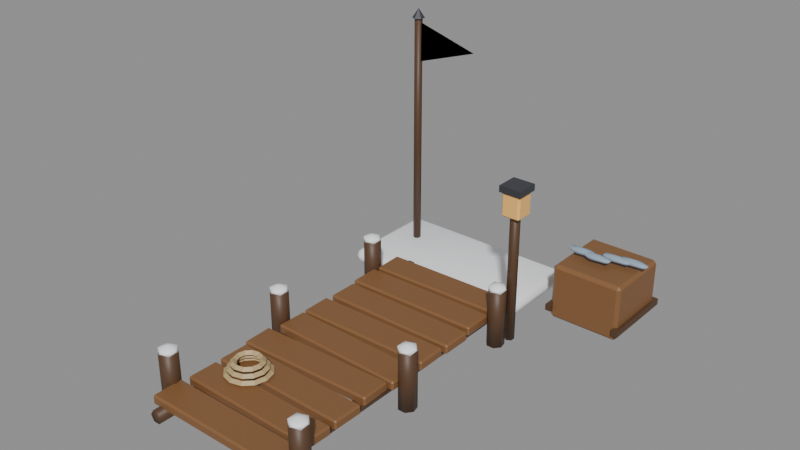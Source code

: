 # Source: landing.blend  (saved by Blender 5.2.45; exported with 4.5.12 LTS)
import bpy
from mathutils import Matrix  # noqa: F401  (used for matrix-valued properties, if any)

bpy.ops.wm.read_factory_settings(use_empty=True)
scene = bpy.context.scene
scene.name = 'Scene'

# ---- materials (node trees are filled in below, after node groups)
mat_wood = bpy.data.materials.new('Wood')
mat_wood.diffuse_color = (0.2307, 0.107, 0.03955, 1.0)
mat_wood_dark = bpy.data.materials.new('Wood Dark')
mat_wood_dark.diffuse_color = (0.09306, 0.04519, 0.02122, 1.0)
mat_snow_cap = bpy.data.materials.new('Snow Cap')
mat_snow_cap.diffuse_color = (0.956, 0.9734, 1.0, 1.0)
mat_rope_cloth = bpy.data.materials.new('Rope Cloth')
mat_rope_cloth.diffuse_color = (0.5149, 0.3763, 0.1878, 1.0)
mat_gloss_fish = bpy.data.materials.new('Gloss Fish')
mat_gloss_fish.diffuse_color = (0.305, 0.402, 0.5149, 1.0)
mat_glow_lamp = bpy.data.materials.new('Glow Lamp')
mat_glow_lamp.diffuse_color = (1.0, 0.552, 0.1559, 1.0)
mat_metal_iron = bpy.data.materials.new('Metal Iron')
mat_metal_iron.diffuse_color = (0.04231, 0.04519, 0.05448, 1.0)
mat_team_cloth = bpy.data.materials.new('Team Cloth')
mat_team_cloth.diffuse_color = (1.0, 1.0, 1.0, 1.0)

# ---- material node trees
mat_wood.use_nodes = True; mat_wood.node_tree.nodes.clear()
_N = mat_wood.node_tree.nodes; _L = mat_wood.node_tree.links
n0 = _N.new('ShaderNodeBsdfPrincipled'); n0.name = 'Principled BSDF'; n0.location = (-200, 100)
n0.inputs[0].default_value = (0.2307, 0.107, 0.03955, 1.0)
n0.inputs[10].default_value = 0.005
n1 = _N.new('ShaderNodeOutputMaterial'); n1.name = 'Material Output'; n1.location = (200, 100)
_L.new(n0.outputs[0], n1.inputs[0])
n1.is_active_output = True
mat_wood_dark.use_nodes = True; mat_wood_dark.node_tree.nodes.clear()
_N = mat_wood_dark.node_tree.nodes; _L = mat_wood_dark.node_tree.links
n0 = _N.new('ShaderNodeBsdfPrincipled'); n0.name = 'Principled BSDF'; n0.location = (-200, 100)
n0.inputs[0].default_value = (0.09306, 0.04519, 0.02122, 1.0)
n0.inputs[10].default_value = 0.005
n1 = _N.new('ShaderNodeOutputMaterial'); n1.name = 'Material Output'; n1.location = (200, 100)
_L.new(n0.outputs[0], n1.inputs[0])
n1.is_active_output = True
mat_snow_cap.use_nodes = True; mat_snow_cap.node_tree.nodes.clear()
_N = mat_snow_cap.node_tree.nodes; _L = mat_snow_cap.node_tree.links
n0 = _N.new('ShaderNodeBsdfPrincipled'); n0.name = 'Principled BSDF'; n0.location = (-200, 100)
n0.inputs[0].default_value = (0.956, 0.9734, 1.0, 1.0)
n0.inputs[10].default_value = 0.005
n1 = _N.new('ShaderNodeOutputMaterial'); n1.name = 'Material Output'; n1.location = (200, 100)
_L.new(n0.outputs[0], n1.inputs[0])
n1.is_active_output = True
mat_rope_cloth.use_nodes = True; mat_rope_cloth.node_tree.nodes.clear()
_N = mat_rope_cloth.node_tree.nodes; _L = mat_rope_cloth.node_tree.links
n0 = _N.new('ShaderNodeBsdfPrincipled'); n0.name = 'Principled BSDF'; n0.location = (-200, 100)
n0.inputs[0].default_value = (0.5149, 0.3763, 0.1878, 1.0)
n0.inputs[10].default_value = 0.005
n1 = _N.new('ShaderNodeOutputMaterial'); n1.name = 'Material Output'; n1.location = (200, 100)
_L.new(n0.outputs[0], n1.inputs[0])
n1.is_active_output = True
mat_gloss_fish.use_nodes = True; mat_gloss_fish.node_tree.nodes.clear()
_N = mat_gloss_fish.node_tree.nodes; _L = mat_gloss_fish.node_tree.links
n0 = _N.new('ShaderNodeBsdfPrincipled'); n0.name = 'Principled BSDF'; n0.location = (-200, 100)
n0.inputs[0].default_value = (0.305, 0.402, 0.5149, 1.0)
n0.inputs[10].default_value = 0.005
n1 = _N.new('ShaderNodeOutputMaterial'); n1.name = 'Material Output'; n1.location = (200, 100)
_L.new(n0.outputs[0], n1.inputs[0])
n1.is_active_output = True
mat_glow_lamp.use_nodes = True; mat_glow_lamp.node_tree.nodes.clear()
_N = mat_glow_lamp.node_tree.nodes; _L = mat_glow_lamp.node_tree.links
n0 = _N.new('ShaderNodeBsdfPrincipled'); n0.name = 'Principled BSDF'; n0.location = (-200, 100)
n0.inputs[0].default_value = (1.0, 0.552, 0.1559, 1.0)
n0.inputs[10].default_value = 0.005
n1 = _N.new('ShaderNodeOutputMaterial'); n1.name = 'Material Output'; n1.location = (200, 100)
_L.new(n0.outputs[0], n1.inputs[0])
n1.is_active_output = True
mat_metal_iron.use_nodes = True; mat_metal_iron.node_tree.nodes.clear()
_N = mat_metal_iron.node_tree.nodes; _L = mat_metal_iron.node_tree.links
n0 = _N.new('ShaderNodeBsdfPrincipled'); n0.name = 'Principled BSDF'; n0.location = (-200, 100)
n0.inputs[0].default_value = (0.04231, 0.04519, 0.05448, 1.0)
n0.inputs[10].default_value = 0.005
n1 = _N.new('ShaderNodeOutputMaterial'); n1.name = 'Material Output'; n1.location = (200, 100)
_L.new(n0.outputs[0], n1.inputs[0])
n1.is_active_output = True
mat_team_cloth.use_nodes = True; mat_team_cloth.node_tree.nodes.clear()
_N = mat_team_cloth.node_tree.nodes; _L = mat_team_cloth.node_tree.links
n0 = _N.new('ShaderNodeBsdfPrincipled'); n0.name = 'Principled BSDF'; n0.location = (-200, 100)
n0.inputs[0].default_value = (1.0, 1.0, 1.0, 1.0)
n0.inputs[10].default_value = 0.005
n1 = _N.new('ShaderNodeOutputMaterial'); n1.name = 'Material Output'; n1.location = (200, 100)
_L.new(n0.outputs[0], n1.inputs[0])
n1.is_active_output = True

# ---- meshes
me_box = bpy.data.meshes.new('box')
me_box.from_pydata([(-0.43, -0.095, -0.03), (0.43, -0.095, -0.03), (-0.43, 0.095, -0.03), (0.43, 0.095, -0.03), (-0.43, -0.095, 0.03), (0.43, -0.095, 0.03), (-0.43, 0.095, 0.03), (0.43, 0.095, 0.03)], [], [(0, 2, 3, 1), (4, 5, 7, 6), (0, 1, 5, 4), (2, 6, 7, 3), (0, 4, 6, 2), (1, 3, 7, 5)])
me_box.materials.append(mat_wood)
me_box.update()
me_box_001 = bpy.data.meshes.new('box.001')
me_box_001.from_pydata([(-0.43, -0.095, -0.03), (0.43, -0.095, -0.03), (-0.43, 0.095, -0.03), (0.43, 0.095, -0.03), (-0.43, -0.095, 0.03), (0.43, -0.095, 0.03), (-0.43, 0.095, 0.03), (0.43, 0.095, 0.03)], [], [(0, 2, 3, 1), (4, 5, 7, 6), (0, 1, 5, 4), (2, 6, 7, 3), (0, 4, 6, 2), (1, 3, 7, 5)])
me_box_001.materials.append(mat_wood)
me_box_001.update()
me_box_002 = bpy.data.meshes.new('box.002')
me_box_002.from_pydata([(-0.43, -0.095, -0.03), (0.43, -0.095, -0.03), (-0.43, 0.095, -0.03), (0.43, 0.095, -0.03), (-0.43, -0.095, 0.03), (0.43, -0.095, 0.03), (-0.43, 0.095, 0.03), (0.43, 0.095, 0.03)], [], [(0, 2, 3, 1), (4, 5, 7, 6), (0, 1, 5, 4), (2, 6, 7, 3), (0, 4, 6, 2), (1, 3, 7, 5)])
me_box_002.materials.append(mat_wood)
me_box_002.update()
me_box_003 = bpy.data.meshes.new('box.003')
me_box_003.from_pydata([(-0.43, -0.095, -0.03), (0.43, -0.095, -0.03), (-0.43, 0.095, -0.03), (0.43, 0.095, -0.03), (-0.43, -0.095, 0.03), (0.43, -0.095, 0.03), (-0.43, 0.095, 0.03), (0.43, 0.095, 0.03)], [], [(0, 2, 3, 1), (4, 5, 7, 6), (0, 1, 5, 4), (2, 6, 7, 3), (0, 4, 6, 2), (1, 3, 7, 5)])
me_box_003.materials.append(mat_wood)
me_box_003.update()
me_box_004 = bpy.data.meshes.new('box.004')
me_box_004.from_pydata([(-0.43, -0.095, -0.03), (0.43, -0.095, -0.03), (-0.43, 0.095, -0.03), (0.43, 0.095, -0.03), (-0.43, -0.095, 0.03), (0.43, -0.095, 0.03), (-0.43, 0.095, 0.03), (0.43, 0.095, 0.03)], [], [(0, 2, 3, 1), (4, 5, 7, 6), (0, 1, 5, 4), (2, 6, 7, 3), (0, 4, 6, 2), (1, 3, 7, 5)])
me_box_004.materials.append(mat_wood)
me_box_004.update()
me_box_005 = bpy.data.meshes.new('box.005')
me_box_005.from_pydata([(-0.43, -0.095, -0.03), (0.43, -0.095, -0.03), (-0.43, 0.095, -0.03), (0.43, 0.095, -0.03), (-0.43, -0.095, 0.03), (0.43, -0.095, 0.03), (-0.43, 0.095, 0.03), (0.43, 0.095, 0.03)], [], [(0, 2, 3, 1), (4, 5, 7, 6), (0, 1, 5, 4), (2, 6, 7, 3), (0, 4, 6, 2), (1, 3, 7, 5)])
me_box_005.materials.append(mat_wood)
me_box_005.update()
me_box_006 = bpy.data.meshes.new('box.006')
me_box_006.from_pydata([(-0.43, -0.095, -0.03), (0.43, -0.095, -0.03), (-0.43, 0.095, -0.03), (0.43, 0.095, -0.03), (-0.43, -0.095, 0.03), (0.43, -0.095, 0.03), (-0.43, 0.095, 0.03), (0.43, 0.095, 0.03)], [], [(0, 2, 3, 1), (4, 5, 7, 6), (0, 1, 5, 4), (2, 6, 7, 3), (0, 4, 6, 2), (1, 3, 7, 5)])
me_box_006.materials.append(mat_wood)
me_box_006.update()
me_box_007 = bpy.data.meshes.new('box.007')
me_box_007.from_pydata([(-0.43, -0.095, -0.03), (0.43, -0.095, -0.03), (-0.43, 0.095, -0.03), (0.43, 0.095, -0.03), (-0.43, -0.095, 0.03), (0.43, -0.095, 0.03), (-0.43, 0.095, 0.03), (0.43, 0.095, 0.03)], [], [(0, 2, 3, 1), (4, 5, 7, 6), (0, 1, 5, 4), (2, 6, 7, 3), (0, 4, 6, 2), (1, 3, 7, 5)])
me_box_007.materials.append(mat_wood)
me_box_007.update()
me_box_008 = bpy.data.meshes.new('box.008')
me_box_008.from_pydata([(-0.43, -0.095, -0.03), (0.43, -0.095, -0.03), (-0.43, 0.095, -0.03), (0.43, 0.095, -0.03), (-0.43, -0.095, 0.03), (0.43, -0.095, 0.03), (-0.43, 0.095, 0.03), (0.43, 0.095, 0.03)], [], [(0, 2, 3, 1), (4, 5, 7, 6), (0, 1, 5, 4), (2, 6, 7, 3), (0, 4, 6, 2), (1, 3, 7, 5)])
me_box_008.materials.append(mat_wood)
me_box_008.update()
me_log = bpy.data.meshes.new('log')
me_log.from_pydata([(-0.4, -0.05, 0.11), (-0.38, -0.05, 0.07536), (-0.34, -0.05, 0.07536), (-0.32, -0.05, 0.11), (-0.34, -0.05, 0.1446), (-0.38, -0.05, 0.1446), (-0.4, -2.1, 0.11), (-0.38, -2.1, 0.07536), (-0.34, -2.1, 0.07536), (-0.32, -2.1, 0.11), (-0.34, -2.1, 0.1446), (-0.38, -2.1, 0.1446)], [], [(0, 1, 7, 6), (1, 2, 8, 7), (2, 3, 9, 8), (3, 4, 10, 9), (4, 5, 11, 10), (5, 0, 6, 11), (5, 4, 3, 2, 1, 0), (6, 7, 8, 9, 10, 11)])
me_log.polygons.foreach_set('use_smooth', [True] * 8)
me_log.materials.append(mat_wood_dark)
me_log.update()
me_log_001 = bpy.data.meshes.new('log.001')
me_log_001.from_pydata([(0.32, -0.05, 0.11), (0.34, -0.05, 0.07536), (0.38, -0.05, 0.07536), (0.4, -0.05, 0.11), (0.38, -0.05, 0.1446), (0.34, -0.05, 0.1446), (0.32, -2.1, 0.11), (0.34, -2.1, 0.07536), (0.38, -2.1, 0.07536), (0.4, -2.1, 0.11), (0.38, -2.1, 0.1446), (0.34, -2.1, 0.1446)], [], [(0, 1, 7, 6), (1, 2, 8, 7), (2, 3, 9, 8), (3, 4, 10, 9), (4, 5, 11, 10), (5, 0, 6, 11), (5, 4, 3, 2, 1, 0), (6, 7, 8, 9, 10, 11)])
me_log_001.polygons.foreach_set('use_smooth', [True] * 8)
me_log_001.materials.append(mat_wood_dark)
me_log_001.update()
me_log_002 = bpy.data.meshes.new('log.002')
me_log_002.from_pydata([(-0.47, -0.245, 0.0), (-0.513, -0.2657, 0.0), (-0.5236, -0.3122, 0.0), (-0.4939, -0.3496, 0.0), (-0.4461, -0.3496, 0.0), (-0.4164, -0.3122, 0.0), (-0.427, -0.2657, 0.0), (-0.47, -0.245, 0.36), (-0.513, -0.2657, 0.36), (-0.5236, -0.3122, 0.36), (-0.4939, -0.3496, 0.36), (-0.4461, -0.3496, 0.36), (-0.4164, -0.3122, 0.36), (-0.427, -0.2657, 0.36)], [], [(0, 1, 8, 7), (1, 2, 9, 8), (2, 3, 10, 9), (3, 4, 11, 10), (4, 5, 12, 11), (5, 6, 13, 12), (6, 0, 7, 13), (6, 5, 4, 3, 2, 1, 0), (7, 8, 9, 10, 11, 12, 13)])
me_log_002.polygons.foreach_set('use_smooth', [True] * 9)
me_log_002.materials.append(mat_wood_dark)
me_log_002.update()
me_icosphere = bpy.data.meshes.new('Icosphere')
me_icosphere.from_pydata([(0.0, 0.0, -1.0), (0.7236, -0.5257, -0.4472), (-0.2764, -0.8506, -0.4472), (-0.8944, 0.0, -0.4472), (-0.2764, 0.8506, -0.4472), (0.7236, 0.5257, -0.4472), (0.2764, -0.8506, 0.4472), (-0.7236, -0.5257, 0.4472), (-0.7236, 0.5257, 0.4472), (0.2764, 0.8506, 0.4472), (0.8944, 0.0, 0.4472), (0.0, 0.0, 1.0)], [], [(0, 1, 2), (1, 0, 5), (0, 2, 3), (0, 3, 4), (0, 4, 5), (1, 5, 10), (2, 1, 6), (3, 2, 7), (4, 3, 8), (5, 4, 9), (1, 10, 6), (2, 6, 7), (3, 7, 8), (4, 8, 9), (5, 9, 10), (6, 10, 11), (7, 6, 11), (8, 7, 11), (9, 8, 11), (10, 9, 11)])
me_icosphere.polygons.foreach_set('use_smooth', [True] * 20)
_uv = me_icosphere.uv_layers.new(name='UVMap')
_uv.uv.foreach_set('vector', [0.1818, 0.0, 0.2727, 0.1575, 0.09091, 0.1575, 0.2727, 0.1575, 0.3636, 0.0, 0.4545, 0.1575, 0.9091, 0.0, 1.0, 0.1575, 0.8182, 0.1575, 0.7273, 0.0, 0.8182, 0.1575, 0.6364, 0.1575, 0.5455, 0.0, 0.6364, 0.1575, 0.4545, 0.1575, 0.2727, 0.1575, 0.4545, 0.1575, 0.3636, 0.3149, 0.09091, 0.1575, 0.2727, 0.1575, 0.1818, 0.3149, 0.8182, 0.1575, 1.0, 0.1575, 0.9091, 0.3149, 0.6364, 0.1575, 0.8182, 0.1575, 0.7273, 0.3149, 0.4545, 0.1575, 0.6364, 0.1575, 0.5455, 0.3149, 0.2727, 0.1575, 0.3636, 0.3149, 0.1818, 0.3149, 0.09091, 0.1575, 0.1818, 0.3149, 0.0, 0.3149, 0.8182, 0.1575, 0.9091, 0.3149, 0.7273, 0.3149, 0.6364, 0.1575, 0.7273, 0.3149, 0.5455, 0.3149, 0.4545, 0.1575, 0.5455, 0.3149, 0.3636, 0.3149, 0.1818, 0.3149, 0.3636, 0.3149, 0.2727, 0.4724, 0.0, 0.3149, 0.1818, 0.3149, 0.09091, 0.4724, 0.7273, 0.3149, 0.9091, 0.3149, 0.8182, 0.4724, 0.5455, 0.3149, 0.7273, 0.3149, 0.6364, 0.4724, 0.3636, 0.3149, 0.5455, 0.3149, 0.4545, 0.4724])
me_icosphere.materials.append(mat_snow_cap)
me_icosphere.update()
me_log_003 = bpy.data.meshes.new('log.003')
me_log_003.from_pydata([(0.47, -0.245, 0.0), (0.427, -0.2657, 0.0), (0.4164, -0.3122, 0.0), (0.4461, -0.3496, 0.0), (0.4939, -0.3496, 0.0), (0.5236, -0.3122, 0.0), (0.513, -0.2657, 0.0), (0.47, -0.245, 0.36), (0.427, -0.2657, 0.36), (0.4164, -0.3122, 0.36), (0.4461, -0.3496, 0.36), (0.4939, -0.3496, 0.36), (0.5236, -0.3122, 0.36), (0.513, -0.2657, 0.36)], [], [(0, 1, 8, 7), (1, 2, 9, 8), (2, 3, 10, 9), (3, 4, 11, 10), (4, 5, 12, 11), (5, 6, 13, 12), (6, 0, 7, 13), (6, 5, 4, 3, 2, 1, 0), (7, 8, 9, 10, 11, 12, 13)])
me_log_003.polygons.foreach_set('use_smooth', [True] * 9)
me_log_003.materials.append(mat_wood_dark)
me_log_003.update()
me_icosphere_001 = bpy.data.meshes.new('Icosphere.001')
me_icosphere_001.from_pydata([(0.0, 0.0, -1.0), (0.7236, -0.5257, -0.4472), (-0.2764, -0.8506, -0.4472), (-0.8944, 0.0, -0.4472), (-0.2764, 0.8506, -0.4472), (0.7236, 0.5257, -0.4472), (0.2764, -0.8506, 0.4472), (-0.7236, -0.5257, 0.4472), (-0.7236, 0.5257, 0.4472), (0.2764, 0.8506, 0.4472), (0.8944, 0.0, 0.4472), (0.0, 0.0, 1.0)], [], [(0, 1, 2), (1, 0, 5), (0, 2, 3), (0, 3, 4), (0, 4, 5), (1, 5, 10), (2, 1, 6), (3, 2, 7), (4, 3, 8), (5, 4, 9), (1, 10, 6), (2, 6, 7), (3, 7, 8), (4, 8, 9), (5, 9, 10), (6, 10, 11), (7, 6, 11), (8, 7, 11), (9, 8, 11), (10, 9, 11)])
me_icosphere_001.polygons.foreach_set('use_smooth', [True] * 20)
_uv = me_icosphere_001.uv_layers.new(name='UVMap')
_uv.uv.foreach_set('vector', [0.1818, 0.0, 0.2727, 0.1575, 0.09091, 0.1575, 0.2727, 0.1575, 0.3636, 0.0, 0.4545, 0.1575, 0.9091, 0.0, 1.0, 0.1575, 0.8182, 0.1575, 0.7273, 0.0, 0.8182, 0.1575, 0.6364, 0.1575, 0.5455, 0.0, 0.6364, 0.1575, 0.4545, 0.1575, 0.2727, 0.1575, 0.4545, 0.1575, 0.3636, 0.3149, 0.09091, 0.1575, 0.2727, 0.1575, 0.1818, 0.3149, 0.8182, 0.1575, 1.0, 0.1575, 0.9091, 0.3149, 0.6364, 0.1575, 0.8182, 0.1575, 0.7273, 0.3149, 0.4545, 0.1575, 0.6364, 0.1575, 0.5455, 0.3149, 0.2727, 0.1575, 0.3636, 0.3149, 0.1818, 0.3149, 0.09091, 0.1575, 0.1818, 0.3149, 0.0, 0.3149, 0.8182, 0.1575, 0.9091, 0.3149, 0.7273, 0.3149, 0.6364, 0.1575, 0.7273, 0.3149, 0.5455, 0.3149, 0.4545, 0.1575, 0.5455, 0.3149, 0.3636, 0.3149, 0.1818, 0.3149, 0.3636, 0.3149, 0.2727, 0.4724, 0.0, 0.3149, 0.1818, 0.3149, 0.09091, 0.4724, 0.7273, 0.3149, 0.9091, 0.3149, 0.8182, 0.4724, 0.5455, 0.3149, 0.7273, 0.3149, 0.6364, 0.4724, 0.3636, 0.3149, 0.5455, 0.3149, 0.4545, 0.4724])
me_icosphere_001.materials.append(mat_snow_cap)
me_icosphere_001.update()
me_log_004 = bpy.data.meshes.new('log.004')
me_log_004.from_pydata([(-0.47, -1.045, 0.0), (-0.513, -1.066, 0.0), (-0.5236, -1.112, 0.0), (-0.4939, -1.15, 0.0), (-0.4461, -1.15, 0.0), (-0.4164, -1.112, 0.0), (-0.427, -1.066, 0.0), (-0.47, -1.045, 0.36), (-0.513, -1.066, 0.36), (-0.5236, -1.112, 0.36), (-0.4939, -1.15, 0.36), (-0.4461, -1.15, 0.36), (-0.4164, -1.112, 0.36), (-0.427, -1.066, 0.36)], [], [(0, 1, 8, 7), (1, 2, 9, 8), (2, 3, 10, 9), (3, 4, 11, 10), (4, 5, 12, 11), (5, 6, 13, 12), (6, 0, 7, 13), (6, 5, 4, 3, 2, 1, 0), (7, 8, 9, 10, 11, 12, 13)])
me_log_004.polygons.foreach_set('use_smooth', [True] * 9)
me_log_004.materials.append(mat_wood_dark)
me_log_004.update()
me_icosphere_002 = bpy.data.meshes.new('Icosphere.002')
me_icosphere_002.from_pydata([(0.0, 0.0, -1.0), (0.7236, -0.5257, -0.4472), (-0.2764, -0.8506, -0.4472), (-0.8944, 0.0, -0.4472), (-0.2764, 0.8506, -0.4472), (0.7236, 0.5257, -0.4472), (0.2764, -0.8506, 0.4472), (-0.7236, -0.5257, 0.4472), (-0.7236, 0.5257, 0.4472), (0.2764, 0.8506, 0.4472), (0.8944, 0.0, 0.4472), (0.0, 0.0, 1.0)], [], [(0, 1, 2), (1, 0, 5), (0, 2, 3), (0, 3, 4), (0, 4, 5), (1, 5, 10), (2, 1, 6), (3, 2, 7), (4, 3, 8), (5, 4, 9), (1, 10, 6), (2, 6, 7), (3, 7, 8), (4, 8, 9), (5, 9, 10), (6, 10, 11), (7, 6, 11), (8, 7, 11), (9, 8, 11), (10, 9, 11)])
me_icosphere_002.polygons.foreach_set('use_smooth', [True] * 20)
_uv = me_icosphere_002.uv_layers.new(name='UVMap')
_uv.uv.foreach_set('vector', [0.1818, 0.0, 0.2727, 0.1575, 0.09091, 0.1575, 0.2727, 0.1575, 0.3636, 0.0, 0.4545, 0.1575, 0.9091, 0.0, 1.0, 0.1575, 0.8182, 0.1575, 0.7273, 0.0, 0.8182, 0.1575, 0.6364, 0.1575, 0.5455, 0.0, 0.6364, 0.1575, 0.4545, 0.1575, 0.2727, 0.1575, 0.4545, 0.1575, 0.3636, 0.3149, 0.09091, 0.1575, 0.2727, 0.1575, 0.1818, 0.3149, 0.8182, 0.1575, 1.0, 0.1575, 0.9091, 0.3149, 0.6364, 0.1575, 0.8182, 0.1575, 0.7273, 0.3149, 0.4545, 0.1575, 0.6364, 0.1575, 0.5455, 0.3149, 0.2727, 0.1575, 0.3636, 0.3149, 0.1818, 0.3149, 0.09091, 0.1575, 0.1818, 0.3149, 0.0, 0.3149, 0.8182, 0.1575, 0.9091, 0.3149, 0.7273, 0.3149, 0.6364, 0.1575, 0.7273, 0.3149, 0.5455, 0.3149, 0.4545, 0.1575, 0.5455, 0.3149, 0.3636, 0.3149, 0.1818, 0.3149, 0.3636, 0.3149, 0.2727, 0.4724, 0.0, 0.3149, 0.1818, 0.3149, 0.09091, 0.4724, 0.7273, 0.3149, 0.9091, 0.3149, 0.8182, 0.4724, 0.5455, 0.3149, 0.7273, 0.3149, 0.6364, 0.4724, 0.3636, 0.3149, 0.5455, 0.3149, 0.4545, 0.4724])
me_icosphere_002.materials.append(mat_snow_cap)
me_icosphere_002.update()
me_log_005 = bpy.data.meshes.new('log.005')
me_log_005.from_pydata([(0.47, -1.045, 0.0), (0.427, -1.066, 0.0), (0.4164, -1.112, 0.0), (0.4461, -1.15, 0.0), (0.4939, -1.15, 0.0), (0.5236, -1.112, 0.0), (0.513, -1.066, 0.0), (0.47, -1.045, 0.36), (0.427, -1.066, 0.36), (0.4164, -1.112, 0.36), (0.4461, -1.15, 0.36), (0.4939, -1.15, 0.36), (0.5236, -1.112, 0.36), (0.513, -1.066, 0.36)], [], [(0, 1, 8, 7), (1, 2, 9, 8), (2, 3, 10, 9), (3, 4, 11, 10), (4, 5, 12, 11), (5, 6, 13, 12), (6, 0, 7, 13), (6, 5, 4, 3, 2, 1, 0), (7, 8, 9, 10, 11, 12, 13)])
me_log_005.polygons.foreach_set('use_smooth', [True] * 9)
me_log_005.materials.append(mat_wood_dark)
me_log_005.update()
me_icosphere_003 = bpy.data.meshes.new('Icosphere.003')
me_icosphere_003.from_pydata([(0.0, 0.0, -1.0), (0.7236, -0.5257, -0.4472), (-0.2764, -0.8506, -0.4472), (-0.8944, 0.0, -0.4472), (-0.2764, 0.8506, -0.4472), (0.7236, 0.5257, -0.4472), (0.2764, -0.8506, 0.4472), (-0.7236, -0.5257, 0.4472), (-0.7236, 0.5257, 0.4472), (0.2764, 0.8506, 0.4472), (0.8944, 0.0, 0.4472), (0.0, 0.0, 1.0)], [], [(0, 1, 2), (1, 0, 5), (0, 2, 3), (0, 3, 4), (0, 4, 5), (1, 5, 10), (2, 1, 6), (3, 2, 7), (4, 3, 8), (5, 4, 9), (1, 10, 6), (2, 6, 7), (3, 7, 8), (4, 8, 9), (5, 9, 10), (6, 10, 11), (7, 6, 11), (8, 7, 11), (9, 8, 11), (10, 9, 11)])
me_icosphere_003.polygons.foreach_set('use_smooth', [True] * 20)
_uv = me_icosphere_003.uv_layers.new(name='UVMap')
_uv.uv.foreach_set('vector', [0.1818, 0.0, 0.2727, 0.1575, 0.09091, 0.1575, 0.2727, 0.1575, 0.3636, 0.0, 0.4545, 0.1575, 0.9091, 0.0, 1.0, 0.1575, 0.8182, 0.1575, 0.7273, 0.0, 0.8182, 0.1575, 0.6364, 0.1575, 0.5455, 0.0, 0.6364, 0.1575, 0.4545, 0.1575, 0.2727, 0.1575, 0.4545, 0.1575, 0.3636, 0.3149, 0.09091, 0.1575, 0.2727, 0.1575, 0.1818, 0.3149, 0.8182, 0.1575, 1.0, 0.1575, 0.9091, 0.3149, 0.6364, 0.1575, 0.8182, 0.1575, 0.7273, 0.3149, 0.4545, 0.1575, 0.6364, 0.1575, 0.5455, 0.3149, 0.2727, 0.1575, 0.3636, 0.3149, 0.1818, 0.3149, 0.09091, 0.1575, 0.1818, 0.3149, 0.0, 0.3149, 0.8182, 0.1575, 0.9091, 0.3149, 0.7273, 0.3149, 0.6364, 0.1575, 0.7273, 0.3149, 0.5455, 0.3149, 0.4545, 0.1575, 0.5455, 0.3149, 0.3636, 0.3149, 0.1818, 0.3149, 0.3636, 0.3149, 0.2727, 0.4724, 0.0, 0.3149, 0.1818, 0.3149, 0.09091, 0.4724, 0.7273, 0.3149, 0.9091, 0.3149, 0.8182, 0.4724, 0.5455, 0.3149, 0.7273, 0.3149, 0.6364, 0.4724, 0.3636, 0.3149, 0.5455, 0.3149, 0.4545, 0.4724])
me_icosphere_003.materials.append(mat_snow_cap)
me_icosphere_003.update()
me_log_006 = bpy.data.meshes.new('log.006')
me_log_006.from_pydata([(-0.47, -1.845, 0.0), (-0.513, -1.866, 0.0), (-0.5236, -1.912, 0.0), (-0.4939, -1.95, 0.0), (-0.4461, -1.95, 0.0), (-0.4164, -1.912, 0.0), (-0.427, -1.866, 0.0), (-0.47, -1.845, 0.36), (-0.513, -1.866, 0.36), (-0.5236, -1.912, 0.36), (-0.4939, -1.95, 0.36), (-0.4461, -1.95, 0.36), (-0.4164, -1.912, 0.36), (-0.427, -1.866, 0.36)], [], [(0, 1, 8, 7), (1, 2, 9, 8), (2, 3, 10, 9), (3, 4, 11, 10), (4, 5, 12, 11), (5, 6, 13, 12), (6, 0, 7, 13), (6, 5, 4, 3, 2, 1, 0), (7, 8, 9, 10, 11, 12, 13)])
me_log_006.polygons.foreach_set('use_smooth', [True] * 9)
me_log_006.materials.append(mat_wood_dark)
me_log_006.update()
me_icosphere_004 = bpy.data.meshes.new('Icosphere.004')
me_icosphere_004.from_pydata([(0.0, 0.0, -1.0), (0.7236, -0.5257, -0.4472), (-0.2764, -0.8506, -0.4472), (-0.8944, 0.0, -0.4472), (-0.2764, 0.8506, -0.4472), (0.7236, 0.5257, -0.4472), (0.2764, -0.8506, 0.4472), (-0.7236, -0.5257, 0.4472), (-0.7236, 0.5257, 0.4472), (0.2764, 0.8506, 0.4472), (0.8944, 0.0, 0.4472), (0.0, 0.0, 1.0)], [], [(0, 1, 2), (1, 0, 5), (0, 2, 3), (0, 3, 4), (0, 4, 5), (1, 5, 10), (2, 1, 6), (3, 2, 7), (4, 3, 8), (5, 4, 9), (1, 10, 6), (2, 6, 7), (3, 7, 8), (4, 8, 9), (5, 9, 10), (6, 10, 11), (7, 6, 11), (8, 7, 11), (9, 8, 11), (10, 9, 11)])
me_icosphere_004.polygons.foreach_set('use_smooth', [True] * 20)
_uv = me_icosphere_004.uv_layers.new(name='UVMap')
_uv.uv.foreach_set('vector', [0.1818, 0.0, 0.2727, 0.1575, 0.09091, 0.1575, 0.2727, 0.1575, 0.3636, 0.0, 0.4545, 0.1575, 0.9091, 0.0, 1.0, 0.1575, 0.8182, 0.1575, 0.7273, 0.0, 0.8182, 0.1575, 0.6364, 0.1575, 0.5455, 0.0, 0.6364, 0.1575, 0.4545, 0.1575, 0.2727, 0.1575, 0.4545, 0.1575, 0.3636, 0.3149, 0.09091, 0.1575, 0.2727, 0.1575, 0.1818, 0.3149, 0.8182, 0.1575, 1.0, 0.1575, 0.9091, 0.3149, 0.6364, 0.1575, 0.8182, 0.1575, 0.7273, 0.3149, 0.4545, 0.1575, 0.6364, 0.1575, 0.5455, 0.3149, 0.2727, 0.1575, 0.3636, 0.3149, 0.1818, 0.3149, 0.09091, 0.1575, 0.1818, 0.3149, 0.0, 0.3149, 0.8182, 0.1575, 0.9091, 0.3149, 0.7273, 0.3149, 0.6364, 0.1575, 0.7273, 0.3149, 0.5455, 0.3149, 0.4545, 0.1575, 0.5455, 0.3149, 0.3636, 0.3149, 0.1818, 0.3149, 0.3636, 0.3149, 0.2727, 0.4724, 0.0, 0.3149, 0.1818, 0.3149, 0.09091, 0.4724, 0.7273, 0.3149, 0.9091, 0.3149, 0.8182, 0.4724, 0.5455, 0.3149, 0.7273, 0.3149, 0.6364, 0.4724, 0.3636, 0.3149, 0.5455, 0.3149, 0.4545, 0.4724])
me_icosphere_004.materials.append(mat_snow_cap)
me_icosphere_004.update()
me_log_007 = bpy.data.meshes.new('log.007')
me_log_007.from_pydata([(0.47, -1.845, 0.0), (0.427, -1.866, 0.0), (0.4164, -1.912, 0.0), (0.4461, -1.95, 0.0), (0.4939, -1.95, 0.0), (0.5236, -1.912, 0.0), (0.513, -1.866, 0.0), (0.47, -1.845, 0.36), (0.427, -1.866, 0.36), (0.4164, -1.912, 0.36), (0.4461, -1.95, 0.36), (0.4939, -1.95, 0.36), (0.5236, -1.912, 0.36), (0.513, -1.866, 0.36)], [], [(0, 1, 8, 7), (1, 2, 9, 8), (2, 3, 10, 9), (3, 4, 11, 10), (4, 5, 12, 11), (5, 6, 13, 12), (6, 0, 7, 13), (6, 5, 4, 3, 2, 1, 0), (7, 8, 9, 10, 11, 12, 13)])
me_log_007.polygons.foreach_set('use_smooth', [True] * 9)
me_log_007.materials.append(mat_wood_dark)
me_log_007.update()
me_icosphere_005 = bpy.data.meshes.new('Icosphere.005')
me_icosphere_005.from_pydata([(0.0, 0.0, -1.0), (0.7236, -0.5257, -0.4472), (-0.2764, -0.8506, -0.4472), (-0.8944, 0.0, -0.4472), (-0.2764, 0.8506, -0.4472), (0.7236, 0.5257, -0.4472), (0.2764, -0.8506, 0.4472), (-0.7236, -0.5257, 0.4472), (-0.7236, 0.5257, 0.4472), (0.2764, 0.8506, 0.4472), (0.8944, 0.0, 0.4472), (0.0, 0.0, 1.0)], [], [(0, 1, 2), (1, 0, 5), (0, 2, 3), (0, 3, 4), (0, 4, 5), (1, 5, 10), (2, 1, 6), (3, 2, 7), (4, 3, 8), (5, 4, 9), (1, 10, 6), (2, 6, 7), (3, 7, 8), (4, 8, 9), (5, 9, 10), (6, 10, 11), (7, 6, 11), (8, 7, 11), (9, 8, 11), (10, 9, 11)])
me_icosphere_005.polygons.foreach_set('use_smooth', [True] * 20)
_uv = me_icosphere_005.uv_layers.new(name='UVMap')
_uv.uv.foreach_set('vector', [0.1818, 0.0, 0.2727, 0.1575, 0.09091, 0.1575, 0.2727, 0.1575, 0.3636, 0.0, 0.4545, 0.1575, 0.9091, 0.0, 1.0, 0.1575, 0.8182, 0.1575, 0.7273, 0.0, 0.8182, 0.1575, 0.6364, 0.1575, 0.5455, 0.0, 0.6364, 0.1575, 0.4545, 0.1575, 0.2727, 0.1575, 0.4545, 0.1575, 0.3636, 0.3149, 0.09091, 0.1575, 0.2727, 0.1575, 0.1818, 0.3149, 0.8182, 0.1575, 1.0, 0.1575, 0.9091, 0.3149, 0.6364, 0.1575, 0.8182, 0.1575, 0.7273, 0.3149, 0.4545, 0.1575, 0.6364, 0.1575, 0.5455, 0.3149, 0.2727, 0.1575, 0.3636, 0.3149, 0.1818, 0.3149, 0.09091, 0.1575, 0.1818, 0.3149, 0.0, 0.3149, 0.8182, 0.1575, 0.9091, 0.3149, 0.7273, 0.3149, 0.6364, 0.1575, 0.7273, 0.3149, 0.5455, 0.3149, 0.4545, 0.1575, 0.5455, 0.3149, 0.3636, 0.3149, 0.1818, 0.3149, 0.3636, 0.3149, 0.2727, 0.4724, 0.0, 0.3149, 0.1818, 0.3149, 0.09091, 0.4724, 0.7273, 0.3149, 0.9091, 0.3149, 0.8182, 0.4724, 0.5455, 0.3149, 0.7273, 0.3149, 0.6364, 0.4724, 0.3636, 0.3149, 0.5455, 0.3149, 0.4545, 0.4724])
me_icosphere_005.materials.append(mat_snow_cap)
me_icosphere_005.update()
me_torus = bpy.data.meshes.new('Torus')
me_torus.from_pydata([(0.138, 0.0, 0.0), (0.12, 0.0, 0.018), (0.102, 0.0, 2.204e-18), (0.12, 0.0, -0.018), (0.1195, 0.069, 0.0), (0.1039, 0.06, 0.018), (0.08833, 0.051, 2.204e-18), (0.1039, 0.06, -0.018), (0.069, 0.1195, 0.0), (0.06, 0.1039, 0.018), (0.051, 0.08833, 2.204e-18), (0.06, 0.1039, -0.018), (1.042e-08, 0.138, 0.0), (9.06e-09, 0.12, 0.018), (7.701e-09, 0.102, 2.204e-18), (9.06e-09, 0.12, -0.018), (-0.069, 0.1195, 0.0), (-0.06, 0.1039, 0.018), (-0.051, 0.08833, 2.204e-18), (-0.06, 0.1039, -0.018), (-0.1195, 0.069, 0.0), (-0.1039, 0.06, 0.018), (-0.08833, 0.051, 2.204e-18), (-0.1039, 0.06, -0.018), (-0.138, 1.206e-08, 0.0), (-0.12, 1.049e-08, 0.018), (-0.102, 8.917e-09, 2.204e-18), (-0.12, 1.049e-08, -0.018), (-0.1195, -0.069, 0.0), (-0.1039, -0.06, 0.018), (-0.08833, -0.051, 2.204e-18), (-0.1039, -0.06, -0.018), (-0.069, -0.1195, 0.0), (-0.06, -0.1039, 0.018), (-0.051, -0.08833, 2.204e-18), (-0.06, -0.1039, -0.018), (1.042e-08, -0.138, 0.0), (9.06e-09, -0.12, 0.018), (7.701e-09, -0.102, 2.204e-18), (9.06e-09, -0.12, -0.018), (0.069, -0.1195, 0.0), (0.06, -0.1039, 0.018), (0.051, -0.08833, 2.204e-18), (0.06, -0.1039, -0.018), (0.1195, -0.069, 0.0), (0.1039, -0.06, 0.018), (0.08833, -0.051, 2.204e-18), (0.1039, -0.06, -0.018)], [], [(0, 4, 5, 1), (1, 5, 6, 2), (2, 6, 7, 3), (3, 7, 4, 0), (4, 8, 9, 5), (5, 9, 10, 6), (6, 10, 11, 7), (7, 11, 8, 4), (8, 12, 13, 9), (9, 13, 14, 10), (10, 14, 15, 11), (11, 15, 12, 8), (12, 16, 17, 13), (13, 17, 18, 14), (14, 18, 19, 15), (15, 19, 16, 12), (16, 20, 21, 17), (17, 21, 22, 18), (18, 22, 23, 19), (19, 23, 20, 16), (20, 24, 25, 21), (21, 25, 26, 22), (22, 26, 27, 23), (23, 27, 24, 20), (24, 28, 29, 25), (25, 29, 30, 26), (26, 30, 31, 27), (27, 31, 28, 24), (28, 32, 33, 29), (29, 33, 34, 30), (30, 34, 35, 31), (31, 35, 32, 28), (32, 36, 37, 33), (33, 37, 38, 34), (34, 38, 39, 35), (35, 39, 36, 32), (36, 40, 41, 37), (37, 41, 42, 38), (38, 42, 43, 39), (39, 43, 40, 36), (40, 44, 45, 41), (41, 45, 46, 42), (42, 46, 47, 43), (43, 47, 44, 40), (44, 0, 1, 45), (45, 1, 2, 46), (46, 2, 3, 47), (47, 3, 0, 44)])
_uv = me_torus.uv_layers.new(name='UVMap')
_uv.uv.foreach_set('vector', [0.5, 0.5, 0.5833, 0.5, 0.5833, 0.75, 0.5, 0.75, 0.5, 0.75, 0.5833, 0.75, 0.5833, 1.0, 0.5, 1.0, 0.5, 0.0, 0.5833, 0.0, 0.5833, 0.25, 0.5, 0.25, 0.5, 0.25, 0.5833, 0.25, 0.5833, 0.5, 0.5, 0.5, 0.5833, 0.5, 0.6667, 0.5, 0.6667, 0.75, 0.5833, 0.75, 0.5833, 0.75, 0.6667, 0.75, 0.6667, 1.0, 0.5833, 1.0, 0.5833, 0.0, 0.6667, 0.0, 0.6667, 0.25, 0.5833, 0.25, 0.5833, 0.25, 0.6667, 0.25, 0.6667, 0.5, 0.5833, 0.5, 0.6667, 0.5, 0.75, 0.5, 0.75, 0.75, 0.6667, 0.75, 0.6667, 0.75, 0.75, 0.75, 0.75, 1.0, 0.6667, 1.0, 0.6667, 0.0, 0.75, 0.0, 0.75, 0.25, 0.6667, 0.25, 0.6667, 0.25, 0.75, 0.25, 0.75, 0.5, 0.6667, 0.5, 0.75, 0.5, 0.8333, 0.5, 0.8333, 0.75, 0.75, 0.75, 0.75, 0.75, 0.8333, 0.75, 0.8333, 1.0, 0.75, 1.0, 0.75, 0.0, 0.8333, 0.0, 0.8333, 0.25, 0.75, 0.25, 0.75, 0.25, 0.8333, 0.25, 0.8333, 0.5, 0.75, 0.5, 0.8333, 0.5, 0.9167, 0.5, 0.9167, 0.75, 0.8333, 0.75, 0.8333, 0.75, 0.9167, 0.75, 0.9167, 1.0, 0.8333, 1.0, 0.8333, 0.0, 0.9167, 0.0, 0.9167, 0.25, 0.8333, 0.25, 0.8333, 0.25, 0.9167, 0.25, 0.9167, 0.5, 0.8333, 0.5, 0.9167, 0.5, 1.0, 0.5, 1.0, 0.75, 0.9167, 0.75, 0.9167, 0.75, 1.0, 0.75, 1.0, 1.0, 0.9167, 1.0, 0.9167, 0.0, 1.0, 0.0, 1.0, 0.25, 0.9167, 0.25, 0.9167, 0.25, 1.0, 0.25, 1.0, 0.5, 0.9167, 0.5, 2.22e-16, 0.5, 0.08333, 0.5, 0.08333, 0.75, 2.22e-16, 0.75, 2.22e-16, 0.75, 0.08333, 0.75, 0.08333, 1.0, 2.22e-16, 1.0, 2.22e-16, 0.0, 0.08333, 0.0, 0.08333, 0.25, 2.22e-16, 0.25, 2.22e-16, 0.25, 0.08333, 0.25, 0.08333, 0.5, 2.22e-16, 0.5, 0.08333, 0.5, 0.1667, 0.5, 0.1667, 0.75, 0.08333, 0.75, 0.08333, 0.75, 0.1667, 0.75, 0.1667, 1.0, 0.08333, 1.0, 0.08333, 0.0, 0.1667, 0.0, 0.1667, 0.25, 0.08333, 0.25, 0.08333, 0.25, 0.1667, 0.25, 0.1667, 0.5, 0.08333, 0.5, 0.1667, 0.5, 0.25, 0.5, 0.25, 0.75, 0.1667, 0.75, 0.1667, 0.75, 0.25, 0.75, 0.25, 1.0, 0.1667, 1.0, 0.1667, 0.0, 0.25, 0.0, 0.25, 0.25, 0.1667, 0.25, 0.1667, 0.25, 0.25, 0.25, 0.25, 0.5, 0.1667, 0.5, 0.25, 0.5, 0.3333, 0.5, 0.3333, 0.75, 0.25, 0.75, 0.25, 0.75, 0.3333, 0.75, 0.3333, 1.0, 0.25, 1.0, 0.25, 0.0, 0.3333, 0.0, 0.3333, 0.25, 0.25, 0.25, 0.25, 0.25, 0.3333, 0.25, 0.3333, 0.5, 0.25, 0.5, 0.3333, 0.5, 0.4167, 0.5, 0.4167, 0.75, 0.3333, 0.75, 0.3333, 0.75, 0.4167, 0.75, 0.4167, 1.0, 0.3333, 1.0, 0.3333, 0.0, 0.4167, 0.0, 0.4167, 0.25, 0.3333, 0.25, 0.3333, 0.25, 0.4167, 0.25, 0.4167, 0.5, 0.3333, 0.5, 0.4167, 0.5, 0.5, 0.5, 0.5, 0.75, 0.4167, 0.75, 0.4167, 0.75, 0.5, 0.75, 0.5, 1.0, 0.4167, 1.0, 0.4167, 0.0, 0.5, 0.0, 0.5, 0.25, 0.4167, 0.25, 0.4167, 0.25, 0.5, 0.25, 0.5, 0.5, 0.4167, 0.5])
me_torus.materials.append(mat_rope_cloth)
me_torus.update()
me_torus_001 = bpy.data.meshes.new('Torus.001')
me_torus_001.from_pydata([(0.118, 0.0, 0.0), (0.1, 0.0, 0.018), (0.082, 0.0, 2.204e-18), (0.1, 0.0, -0.018), (0.1022, 0.059, 0.0), (0.0866, 0.05, 0.018), (0.07101, 0.041, 2.204e-18), (0.0866, 0.05, -0.018), (0.059, 0.1022, 0.0), (0.05, 0.0866, 0.018), (0.041, 0.07101, 2.204e-18), (0.05, 0.0866, -0.018), (8.909e-09, 0.118, 0.0), (7.55e-09, 0.1, 0.018), (6.191e-09, 0.082, 2.204e-18), (7.55e-09, 0.1, -0.018), (-0.059, 0.1022, 0.0), (-0.05, 0.0866, 0.018), (-0.041, 0.07101, 2.204e-18), (-0.05, 0.0866, -0.018), (-0.1022, 0.059, 0.0), (-0.0866, 0.05, 0.018), (-0.07101, 0.041, 2.204e-18), (-0.0866, 0.05, -0.018), (-0.118, 1.032e-08, 0.0), (-0.1, 8.742e-09, 0.018), (-0.082, 7.169e-09, 2.204e-18), (-0.1, 8.742e-09, -0.018), (-0.1022, -0.059, 0.0), (-0.0866, -0.05, 0.018), (-0.07101, -0.041, 2.204e-18), (-0.0866, -0.05, -0.018), (-0.059, -0.1022, 0.0), (-0.05, -0.0866, 0.018), (-0.041, -0.07101, 2.204e-18), (-0.05, -0.0866, -0.018), (8.909e-09, -0.118, 0.0), (7.55e-09, -0.1, 0.018), (6.191e-09, -0.082, 2.204e-18), (7.55e-09, -0.1, -0.018), (0.059, -0.1022, 0.0), (0.05, -0.0866, 0.018), (0.041, -0.07101, 2.204e-18), (0.05, -0.0866, -0.018), (0.1022, -0.059, 0.0), (0.0866, -0.05, 0.018), (0.07101, -0.041, 2.204e-18), (0.0866, -0.05, -0.018)], [], [(0, 4, 5, 1), (1, 5, 6, 2), (2, 6, 7, 3), (3, 7, 4, 0), (4, 8, 9, 5), (5, 9, 10, 6), (6, 10, 11, 7), (7, 11, 8, 4), (8, 12, 13, 9), (9, 13, 14, 10), (10, 14, 15, 11), (11, 15, 12, 8), (12, 16, 17, 13), (13, 17, 18, 14), (14, 18, 19, 15), (15, 19, 16, 12), (16, 20, 21, 17), (17, 21, 22, 18), (18, 22, 23, 19), (19, 23, 20, 16), (20, 24, 25, 21), (21, 25, 26, 22), (22, 26, 27, 23), (23, 27, 24, 20), (24, 28, 29, 25), (25, 29, 30, 26), (26, 30, 31, 27), (27, 31, 28, 24), (28, 32, 33, 29), (29, 33, 34, 30), (30, 34, 35, 31), (31, 35, 32, 28), (32, 36, 37, 33), (33, 37, 38, 34), (34, 38, 39, 35), (35, 39, 36, 32), (36, 40, 41, 37), (37, 41, 42, 38), (38, 42, 43, 39), (39, 43, 40, 36), (40, 44, 45, 41), (41, 45, 46, 42), (42, 46, 47, 43), (43, 47, 44, 40), (44, 0, 1, 45), (45, 1, 2, 46), (46, 2, 3, 47), (47, 3, 0, 44)])
_uv = me_torus_001.uv_layers.new(name='UVMap')
_uv.uv.foreach_set('vector', [0.5, 0.5, 0.5833, 0.5, 0.5833, 0.75, 0.5, 0.75, 0.5, 0.75, 0.5833, 0.75, 0.5833, 1.0, 0.5, 1.0, 0.5, 0.0, 0.5833, 0.0, 0.5833, 0.25, 0.5, 0.25, 0.5, 0.25, 0.5833, 0.25, 0.5833, 0.5, 0.5, 0.5, 0.5833, 0.5, 0.6667, 0.5, 0.6667, 0.75, 0.5833, 0.75, 0.5833, 0.75, 0.6667, 0.75, 0.6667, 1.0, 0.5833, 1.0, 0.5833, 0.0, 0.6667, 0.0, 0.6667, 0.25, 0.5833, 0.25, 0.5833, 0.25, 0.6667, 0.25, 0.6667, 0.5, 0.5833, 0.5, 0.6667, 0.5, 0.75, 0.5, 0.75, 0.75, 0.6667, 0.75, 0.6667, 0.75, 0.75, 0.75, 0.75, 1.0, 0.6667, 1.0, 0.6667, 0.0, 0.75, 0.0, 0.75, 0.25, 0.6667, 0.25, 0.6667, 0.25, 0.75, 0.25, 0.75, 0.5, 0.6667, 0.5, 0.75, 0.5, 0.8333, 0.5, 0.8333, 0.75, 0.75, 0.75, 0.75, 0.75, 0.8333, 0.75, 0.8333, 1.0, 0.75, 1.0, 0.75, 0.0, 0.8333, 0.0, 0.8333, 0.25, 0.75, 0.25, 0.75, 0.25, 0.8333, 0.25, 0.8333, 0.5, 0.75, 0.5, 0.8333, 0.5, 0.9167, 0.5, 0.9167, 0.75, 0.8333, 0.75, 0.8333, 0.75, 0.9167, 0.75, 0.9167, 1.0, 0.8333, 1.0, 0.8333, 0.0, 0.9167, 0.0, 0.9167, 0.25, 0.8333, 0.25, 0.8333, 0.25, 0.9167, 0.25, 0.9167, 0.5, 0.8333, 0.5, 0.9167, 0.5, 1.0, 0.5, 1.0, 0.75, 0.9167, 0.75, 0.9167, 0.75, 1.0, 0.75, 1.0, 1.0, 0.9167, 1.0, 0.9167, 0.0, 1.0, 0.0, 1.0, 0.25, 0.9167, 0.25, 0.9167, 0.25, 1.0, 0.25, 1.0, 0.5, 0.9167, 0.5, 2.22e-16, 0.5, 0.08333, 0.5, 0.08333, 0.75, 2.22e-16, 0.75, 2.22e-16, 0.75, 0.08333, 0.75, 0.08333, 1.0, 2.22e-16, 1.0, 2.22e-16, 0.0, 0.08333, 0.0, 0.08333, 0.25, 2.22e-16, 0.25, 2.22e-16, 0.25, 0.08333, 0.25, 0.08333, 0.5, 2.22e-16, 0.5, 0.08333, 0.5, 0.1667, 0.5, 0.1667, 0.75, 0.08333, 0.75, 0.08333, 0.75, 0.1667, 0.75, 0.1667, 1.0, 0.08333, 1.0, 0.08333, 0.0, 0.1667, 0.0, 0.1667, 0.25, 0.08333, 0.25, 0.08333, 0.25, 0.1667, 0.25, 0.1667, 0.5, 0.08333, 0.5, 0.1667, 0.5, 0.25, 0.5, 0.25, 0.75, 0.1667, 0.75, 0.1667, 0.75, 0.25, 0.75, 0.25, 1.0, 0.1667, 1.0, 0.1667, 0.0, 0.25, 0.0, 0.25, 0.25, 0.1667, 0.25, 0.1667, 0.25, 0.25, 0.25, 0.25, 0.5, 0.1667, 0.5, 0.25, 0.5, 0.3333, 0.5, 0.3333, 0.75, 0.25, 0.75, 0.25, 0.75, 0.3333, 0.75, 0.3333, 1.0, 0.25, 1.0, 0.25, 0.0, 0.3333, 0.0, 0.3333, 0.25, 0.25, 0.25, 0.25, 0.25, 0.3333, 0.25, 0.3333, 0.5, 0.25, 0.5, 0.3333, 0.5, 0.4167, 0.5, 0.4167, 0.75, 0.3333, 0.75, 0.3333, 0.75, 0.4167, 0.75, 0.4167, 1.0, 0.3333, 1.0, 0.3333, 0.0, 0.4167, 0.0, 0.4167, 0.25, 0.3333, 0.25, 0.3333, 0.25, 0.4167, 0.25, 0.4167, 0.5, 0.3333, 0.5, 0.4167, 0.5, 0.5, 0.5, 0.5, 0.75, 0.4167, 0.75, 0.4167, 0.75, 0.5, 0.75, 0.5, 1.0, 0.4167, 1.0, 0.4167, 0.0, 0.5, 0.0, 0.5, 0.25, 0.4167, 0.25, 0.4167, 0.25, 0.5, 0.25, 0.5, 0.5, 0.4167, 0.5])
me_torus_001.materials.append(mat_rope_cloth)
me_torus_001.update()
me_torus_002 = bpy.data.meshes.new('Torus.002')
me_torus_002.from_pydata([(0.098, 0.0, 0.0), (0.08, 0.0, 0.018), (0.062, 0.0, 2.204e-18), (0.08, 0.0, -0.018), (0.08487, 0.049, 0.0), (0.06928, 0.04, 0.018), (0.05369, 0.031, 2.204e-18), (0.06928, 0.04, -0.018), (0.049, 0.08487, 0.0), (0.04, 0.06928, 0.018), (0.031, 0.05369, 2.204e-18), (0.04, 0.06928, -0.018), (7.399e-09, 0.098, 0.0), (6.04e-09, 0.08, 0.018), (4.681e-09, 0.062, 2.204e-18), (6.04e-09, 0.08, -0.018), (-0.049, 0.08487, 0.0), (-0.04, 0.06928, 0.018), (-0.031, 0.05369, 2.204e-18), (-0.04, 0.06928, -0.018), (-0.08487, 0.049, 0.0), (-0.06928, 0.04, 0.018), (-0.05369, 0.031, 2.204e-18), (-0.06928, 0.04, -0.018), (-0.098, 8.567e-09, 0.0), (-0.08, 6.994e-09, 0.018), (-0.062, 5.42e-09, 2.204e-18), (-0.08, 6.994e-09, -0.018), (-0.08487, -0.049, 0.0), (-0.06928, -0.04, 0.018), (-0.05369, -0.031, 2.204e-18), (-0.06928, -0.04, -0.018), (-0.049, -0.08487, 0.0), (-0.04, -0.06928, 0.018), (-0.031, -0.05369, 2.204e-18), (-0.04, -0.06928, -0.018), (7.399e-09, -0.098, 0.0), (6.04e-09, -0.08, 0.018), (4.681e-09, -0.062, 2.204e-18), (6.04e-09, -0.08, -0.018), (0.049, -0.08487, 0.0), (0.04, -0.06928, 0.018), (0.031, -0.05369, 2.204e-18), (0.04, -0.06928, -0.018), (0.08487, -0.049, 0.0), (0.06928, -0.04, 0.018), (0.05369, -0.031, 2.204e-18), (0.06928, -0.04, -0.018)], [], [(0, 4, 5, 1), (1, 5, 6, 2), (2, 6, 7, 3), (3, 7, 4, 0), (4, 8, 9, 5), (5, 9, 10, 6), (6, 10, 11, 7), (7, 11, 8, 4), (8, 12, 13, 9), (9, 13, 14, 10), (10, 14, 15, 11), (11, 15, 12, 8), (12, 16, 17, 13), (13, 17, 18, 14), (14, 18, 19, 15), (15, 19, 16, 12), (16, 20, 21, 17), (17, 21, 22, 18), (18, 22, 23, 19), (19, 23, 20, 16), (20, 24, 25, 21), (21, 25, 26, 22), (22, 26, 27, 23), (23, 27, 24, 20), (24, 28, 29, 25), (25, 29, 30, 26), (26, 30, 31, 27), (27, 31, 28, 24), (28, 32, 33, 29), (29, 33, 34, 30), (30, 34, 35, 31), (31, 35, 32, 28), (32, 36, 37, 33), (33, 37, 38, 34), (34, 38, 39, 35), (35, 39, 36, 32), (36, 40, 41, 37), (37, 41, 42, 38), (38, 42, 43, 39), (39, 43, 40, 36), (40, 44, 45, 41), (41, 45, 46, 42), (42, 46, 47, 43), (43, 47, 44, 40), (44, 0, 1, 45), (45, 1, 2, 46), (46, 2, 3, 47), (47, 3, 0, 44)])
_uv = me_torus_002.uv_layers.new(name='UVMap')
_uv.uv.foreach_set('vector', [0.5, 0.5, 0.5833, 0.5, 0.5833, 0.75, 0.5, 0.75, 0.5, 0.75, 0.5833, 0.75, 0.5833, 1.0, 0.5, 1.0, 0.5, 0.0, 0.5833, 0.0, 0.5833, 0.25, 0.5, 0.25, 0.5, 0.25, 0.5833, 0.25, 0.5833, 0.5, 0.5, 0.5, 0.5833, 0.5, 0.6667, 0.5, 0.6667, 0.75, 0.5833, 0.75, 0.5833, 0.75, 0.6667, 0.75, 0.6667, 1.0, 0.5833, 1.0, 0.5833, 0.0, 0.6667, 0.0, 0.6667, 0.25, 0.5833, 0.25, 0.5833, 0.25, 0.6667, 0.25, 0.6667, 0.5, 0.5833, 0.5, 0.6667, 0.5, 0.75, 0.5, 0.75, 0.75, 0.6667, 0.75, 0.6667, 0.75, 0.75, 0.75, 0.75, 1.0, 0.6667, 1.0, 0.6667, 0.0, 0.75, 0.0, 0.75, 0.25, 0.6667, 0.25, 0.6667, 0.25, 0.75, 0.25, 0.75, 0.5, 0.6667, 0.5, 0.75, 0.5, 0.8333, 0.5, 0.8333, 0.75, 0.75, 0.75, 0.75, 0.75, 0.8333, 0.75, 0.8333, 1.0, 0.75, 1.0, 0.75, 0.0, 0.8333, 0.0, 0.8333, 0.25, 0.75, 0.25, 0.75, 0.25, 0.8333, 0.25, 0.8333, 0.5, 0.75, 0.5, 0.8333, 0.5, 0.9167, 0.5, 0.9167, 0.75, 0.8333, 0.75, 0.8333, 0.75, 0.9167, 0.75, 0.9167, 1.0, 0.8333, 1.0, 0.8333, 0.0, 0.9167, 0.0, 0.9167, 0.25, 0.8333, 0.25, 0.8333, 0.25, 0.9167, 0.25, 0.9167, 0.5, 0.8333, 0.5, 0.9167, 0.5, 1.0, 0.5, 1.0, 0.75, 0.9167, 0.75, 0.9167, 0.75, 1.0, 0.75, 1.0, 1.0, 0.9167, 1.0, 0.9167, 0.0, 1.0, 0.0, 1.0, 0.25, 0.9167, 0.25, 0.9167, 0.25, 1.0, 0.25, 1.0, 0.5, 0.9167, 0.5, 2.22e-16, 0.5, 0.08333, 0.5, 0.08333, 0.75, 2.22e-16, 0.75, 2.22e-16, 0.75, 0.08333, 0.75, 0.08333, 1.0, 2.22e-16, 1.0, 2.22e-16, 0.0, 0.08333, 0.0, 0.08333, 0.25, 2.22e-16, 0.25, 2.22e-16, 0.25, 0.08333, 0.25, 0.08333, 0.5, 2.22e-16, 0.5, 0.08333, 0.5, 0.1667, 0.5, 0.1667, 0.75, 0.08333, 0.75, 0.08333, 0.75, 0.1667, 0.75, 0.1667, 1.0, 0.08333, 1.0, 0.08333, 0.0, 0.1667, 0.0, 0.1667, 0.25, 0.08333, 0.25, 0.08333, 0.25, 0.1667, 0.25, 0.1667, 0.5, 0.08333, 0.5, 0.1667, 0.5, 0.25, 0.5, 0.25, 0.75, 0.1667, 0.75, 0.1667, 0.75, 0.25, 0.75, 0.25, 1.0, 0.1667, 1.0, 0.1667, 0.0, 0.25, 0.0, 0.25, 0.25, 0.1667, 0.25, 0.1667, 0.25, 0.25, 0.25, 0.25, 0.5, 0.1667, 0.5, 0.25, 0.5, 0.3333, 0.5, 0.3333, 0.75, 0.25, 0.75, 0.25, 0.75, 0.3333, 0.75, 0.3333, 1.0, 0.25, 1.0, 0.25, 0.0, 0.3333, 0.0, 0.3333, 0.25, 0.25, 0.25, 0.25, 0.25, 0.3333, 0.25, 0.3333, 0.5, 0.25, 0.5, 0.3333, 0.5, 0.4167, 0.5, 0.4167, 0.75, 0.3333, 0.75, 0.3333, 0.75, 0.4167, 0.75, 0.4167, 1.0, 0.3333, 1.0, 0.3333, 0.0, 0.4167, 0.0, 0.4167, 0.25, 0.3333, 0.25, 0.3333, 0.25, 0.4167, 0.25, 0.4167, 0.5, 0.3333, 0.5, 0.4167, 0.5, 0.5, 0.5, 0.5, 0.75, 0.4167, 0.75, 0.4167, 0.75, 0.5, 0.75, 0.5, 1.0, 0.4167, 1.0, 0.4167, 0.0, 0.5, 0.0, 0.5, 0.25, 0.4167, 0.25, 0.4167, 0.25, 0.5, 0.25, 0.5, 0.5, 0.4167, 0.5])
me_torus_002.materials.append(mat_rope_cloth)
me_torus_002.update()
me_box_009 = bpy.data.meshes.new('box.009')
me_box_009.from_pydata([(0.55, 0.15, 0.0), (1.0, 0.15, 0.0), (0.55, 0.6, 0.0), (1.0, 0.6, 0.0), (0.55, 0.15, 0.36), (1.0, 0.15, 0.36), (0.55, 0.6, 0.36), (1.0, 0.6, 0.36)], [], [(0, 2, 3, 1), (4, 5, 7, 6), (0, 1, 5, 4), (2, 6, 7, 3), (0, 4, 6, 2), (1, 3, 7, 5)])
me_box_009.materials.append(mat_wood)
me_box_009.update()
me_box_010 = bpy.data.meshes.new('box.010')
me_box_010.from_pydata([(0.53, 0.13, 0.05), (0.57, 0.13, 0.05), (0.53, 0.62, 0.05), (0.57, 0.62, 0.05), (0.53, 0.13, 0.09), (0.57, 0.13, 0.09), (0.53, 0.62, 0.09), (0.57, 0.62, 0.09)], [], [(0, 2, 3, 1), (4, 5, 7, 6), (0, 1, 5, 4), (2, 6, 7, 3), (0, 4, 6, 2), (1, 3, 7, 5)])
me_box_010.materials.append(mat_wood_dark)
me_box_010.update()
me_box_011 = bpy.data.meshes.new('box.011')
me_box_011.from_pydata([(0.98, 0.13, 0.05), (1.02, 0.13, 0.05), (0.98, 0.62, 0.05), (1.02, 0.62, 0.05), (0.98, 0.13, 0.09), (1.02, 0.13, 0.09), (0.98, 0.62, 0.09), (1.02, 0.62, 0.09)], [], [(0, 2, 3, 1), (4, 5, 7, 6), (0, 1, 5, 4), (2, 6, 7, 3), (0, 4, 6, 2), (1, 3, 7, 5)])
me_box_011.materials.append(mat_wood_dark)
me_box_011.update()
me_icosphere_006 = bpy.data.meshes.new('Icosphere.006')
me_icosphere_006.from_pydata([(0.0, 0.0, -1.0), (0.7236, -0.5257, -0.4472), (-0.2764, -0.8506, -0.4472), (-0.8944, 0.0, -0.4472), (-0.2764, 0.8506, -0.4472), (0.7236, 0.5257, -0.4472), (0.2764, -0.8506, 0.4472), (-0.7236, -0.5257, 0.4472), (-0.7236, 0.5257, 0.4472), (0.2764, 0.8506, 0.4472), (0.8944, 0.0, 0.4472), (0.0, 0.0, 1.0)], [], [(0, 1, 2), (1, 0, 5), (0, 2, 3), (0, 3, 4), (0, 4, 5), (1, 5, 10), (2, 1, 6), (3, 2, 7), (4, 3, 8), (5, 4, 9), (1, 10, 6), (2, 6, 7), (3, 7, 8), (4, 8, 9), (5, 9, 10), (6, 10, 11), (7, 6, 11), (8, 7, 11), (9, 8, 11), (10, 9, 11)])
me_icosphere_006.polygons.foreach_set('use_smooth', [True] * 20)
_uv = me_icosphere_006.uv_layers.new(name='UVMap')
_uv.uv.foreach_set('vector', [0.1818, 0.0, 0.2727, 0.1575, 0.09091, 0.1575, 0.2727, 0.1575, 0.3636, 0.0, 0.4545, 0.1575, 0.9091, 0.0, 1.0, 0.1575, 0.8182, 0.1575, 0.7273, 0.0, 0.8182, 0.1575, 0.6364, 0.1575, 0.5455, 0.0, 0.6364, 0.1575, 0.4545, 0.1575, 0.2727, 0.1575, 0.4545, 0.1575, 0.3636, 0.3149, 0.09091, 0.1575, 0.2727, 0.1575, 0.1818, 0.3149, 0.8182, 0.1575, 1.0, 0.1575, 0.9091, 0.3149, 0.6364, 0.1575, 0.8182, 0.1575, 0.7273, 0.3149, 0.4545, 0.1575, 0.6364, 0.1575, 0.5455, 0.3149, 0.2727, 0.1575, 0.3636, 0.3149, 0.1818, 0.3149, 0.09091, 0.1575, 0.1818, 0.3149, 0.0, 0.3149, 0.8182, 0.1575, 0.9091, 0.3149, 0.7273, 0.3149, 0.6364, 0.1575, 0.7273, 0.3149, 0.5455, 0.3149, 0.4545, 0.1575, 0.5455, 0.3149, 0.3636, 0.3149, 0.1818, 0.3149, 0.3636, 0.3149, 0.2727, 0.4724, 0.0, 0.3149, 0.1818, 0.3149, 0.09091, 0.4724, 0.7273, 0.3149, 0.9091, 0.3149, 0.8182, 0.4724, 0.5455, 0.3149, 0.7273, 0.3149, 0.6364, 0.4724, 0.3636, 0.3149, 0.5455, 0.3149, 0.4545, 0.4724])
me_icosphere_006.materials.append(mat_gloss_fish)
me_icosphere_006.update()
me_icosphere_007 = bpy.data.meshes.new('Icosphere.007')
me_icosphere_007.from_pydata([(0.0, 0.0, -1.0), (0.7236, -0.5257, -0.4472), (-0.2764, -0.8506, -0.4472), (-0.8944, 0.0, -0.4472), (-0.2764, 0.8506, -0.4472), (0.7236, 0.5257, -0.4472), (0.2764, -0.8506, 0.4472), (-0.7236, -0.5257, 0.4472), (-0.7236, 0.5257, 0.4472), (0.2764, 0.8506, 0.4472), (0.8944, 0.0, 0.4472), (0.0, 0.0, 1.0)], [], [(0, 1, 2), (1, 0, 5), (0, 2, 3), (0, 3, 4), (0, 4, 5), (1, 5, 10), (2, 1, 6), (3, 2, 7), (4, 3, 8), (5, 4, 9), (1, 10, 6), (2, 6, 7), (3, 7, 8), (4, 8, 9), (5, 9, 10), (6, 10, 11), (7, 6, 11), (8, 7, 11), (9, 8, 11), (10, 9, 11)])
me_icosphere_007.polygons.foreach_set('use_smooth', [True] * 20)
_uv = me_icosphere_007.uv_layers.new(name='UVMap')
_uv.uv.foreach_set('vector', [0.1818, 0.0, 0.2727, 0.1575, 0.09091, 0.1575, 0.2727, 0.1575, 0.3636, 0.0, 0.4545, 0.1575, 0.9091, 0.0, 1.0, 0.1575, 0.8182, 0.1575, 0.7273, 0.0, 0.8182, 0.1575, 0.6364, 0.1575, 0.5455, 0.0, 0.6364, 0.1575, 0.4545, 0.1575, 0.2727, 0.1575, 0.4545, 0.1575, 0.3636, 0.3149, 0.09091, 0.1575, 0.2727, 0.1575, 0.1818, 0.3149, 0.8182, 0.1575, 1.0, 0.1575, 0.9091, 0.3149, 0.6364, 0.1575, 0.8182, 0.1575, 0.7273, 0.3149, 0.4545, 0.1575, 0.6364, 0.1575, 0.5455, 0.3149, 0.2727, 0.1575, 0.3636, 0.3149, 0.1818, 0.3149, 0.09091, 0.1575, 0.1818, 0.3149, 0.0, 0.3149, 0.8182, 0.1575, 0.9091, 0.3149, 0.7273, 0.3149, 0.6364, 0.1575, 0.7273, 0.3149, 0.5455, 0.3149, 0.4545, 0.1575, 0.5455, 0.3149, 0.3636, 0.3149, 0.1818, 0.3149, 0.3636, 0.3149, 0.2727, 0.4724, 0.0, 0.3149, 0.1818, 0.3149, 0.09091, 0.4724, 0.7273, 0.3149, 0.9091, 0.3149, 0.8182, 0.4724, 0.5455, 0.3149, 0.7273, 0.3149, 0.6364, 0.4724, 0.3636, 0.3149, 0.5455, 0.3149, 0.4545, 0.4724])
me_icosphere_007.materials.append(mat_gloss_fish)
me_icosphere_007.update()
me_icosphere_008 = bpy.data.meshes.new('Icosphere.008')
me_icosphere_008.from_pydata([(0.0, 0.0, -1.0), (0.7236, -0.5257, -0.4472), (-0.2764, -0.8506, -0.4472), (-0.8944, 0.0, -0.4472), (-0.2764, 0.8506, -0.4472), (0.7236, 0.5257, -0.4472), (0.2764, -0.8506, 0.4472), (-0.7236, -0.5257, 0.4472), (-0.7236, 0.5257, 0.4472), (0.2764, 0.8506, 0.4472), (0.8944, 0.0, 0.4472), (0.0, 0.0, 1.0)], [], [(0, 1, 2), (1, 0, 5), (0, 2, 3), (0, 3, 4), (0, 4, 5), (1, 5, 10), (2, 1, 6), (3, 2, 7), (4, 3, 8), (5, 4, 9), (1, 10, 6), (2, 6, 7), (3, 7, 8), (4, 8, 9), (5, 9, 10), (6, 10, 11), (7, 6, 11), (8, 7, 11), (9, 8, 11), (10, 9, 11)])
me_icosphere_008.polygons.foreach_set('use_smooth', [True] * 20)
_uv = me_icosphere_008.uv_layers.new(name='UVMap')
_uv.uv.foreach_set('vector', [0.1818, 0.0, 0.2727, 0.1575, 0.09091, 0.1575, 0.2727, 0.1575, 0.3636, 0.0, 0.4545, 0.1575, 0.9091, 0.0, 1.0, 0.1575, 0.8182, 0.1575, 0.7273, 0.0, 0.8182, 0.1575, 0.6364, 0.1575, 0.5455, 0.0, 0.6364, 0.1575, 0.4545, 0.1575, 0.2727, 0.1575, 0.4545, 0.1575, 0.3636, 0.3149, 0.09091, 0.1575, 0.2727, 0.1575, 0.1818, 0.3149, 0.8182, 0.1575, 1.0, 0.1575, 0.9091, 0.3149, 0.6364, 0.1575, 0.8182, 0.1575, 0.7273, 0.3149, 0.4545, 0.1575, 0.6364, 0.1575, 0.5455, 0.3149, 0.2727, 0.1575, 0.3636, 0.3149, 0.1818, 0.3149, 0.09091, 0.1575, 0.1818, 0.3149, 0.0, 0.3149, 0.8182, 0.1575, 0.9091, 0.3149, 0.7273, 0.3149, 0.6364, 0.1575, 0.7273, 0.3149, 0.5455, 0.3149, 0.4545, 0.1575, 0.5455, 0.3149, 0.3636, 0.3149, 0.1818, 0.3149, 0.3636, 0.3149, 0.2727, 0.4724, 0.0, 0.3149, 0.1818, 0.3149, 0.09091, 0.4724, 0.7273, 0.3149, 0.9091, 0.3149, 0.8182, 0.4724, 0.5455, 0.3149, 0.7273, 0.3149, 0.6364, 0.4724, 0.3636, 0.3149, 0.5455, 0.3149, 0.4545, 0.4724])
me_icosphere_008.materials.append(mat_gloss_fish)
me_icosphere_008.update()
me_icosphere_009 = bpy.data.meshes.new('Icosphere.009')
me_icosphere_009.from_pydata([(0.0, 0.0, -1.0), (0.7236, -0.5257, -0.4472), (-0.2764, -0.8506, -0.4472), (-0.8944, 0.0, -0.4472), (-0.2764, 0.8506, -0.4472), (0.7236, 0.5257, -0.4472), (0.2764, -0.8506, 0.4472), (-0.7236, -0.5257, 0.4472), (-0.7236, 0.5257, 0.4472), (0.2764, 0.8506, 0.4472), (0.8944, 0.0, 0.4472), (0.0, 0.0, 1.0)], [], [(0, 1, 2), (1, 0, 5), (0, 2, 3), (0, 3, 4), (0, 4, 5), (1, 5, 10), (2, 1, 6), (3, 2, 7), (4, 3, 8), (5, 4, 9), (1, 10, 6), (2, 6, 7), (3, 7, 8), (4, 8, 9), (5, 9, 10), (6, 10, 11), (7, 6, 11), (8, 7, 11), (9, 8, 11), (10, 9, 11)])
me_icosphere_009.polygons.foreach_set('use_smooth', [True] * 20)
_uv = me_icosphere_009.uv_layers.new(name='UVMap')
_uv.uv.foreach_set('vector', [0.1818, 0.0, 0.2727, 0.1575, 0.09091, 0.1575, 0.2727, 0.1575, 0.3636, 0.0, 0.4545, 0.1575, 0.9091, 0.0, 1.0, 0.1575, 0.8182, 0.1575, 0.7273, 0.0, 0.8182, 0.1575, 0.6364, 0.1575, 0.5455, 0.0, 0.6364, 0.1575, 0.4545, 0.1575, 0.2727, 0.1575, 0.4545, 0.1575, 0.3636, 0.3149, 0.09091, 0.1575, 0.2727, 0.1575, 0.1818, 0.3149, 0.8182, 0.1575, 1.0, 0.1575, 0.9091, 0.3149, 0.6364, 0.1575, 0.8182, 0.1575, 0.7273, 0.3149, 0.4545, 0.1575, 0.6364, 0.1575, 0.5455, 0.3149, 0.2727, 0.1575, 0.3636, 0.3149, 0.1818, 0.3149, 0.09091, 0.1575, 0.1818, 0.3149, 0.0, 0.3149, 0.8182, 0.1575, 0.9091, 0.3149, 0.7273, 0.3149, 0.6364, 0.1575, 0.7273, 0.3149, 0.5455, 0.3149, 0.4545, 0.1575, 0.5455, 0.3149, 0.3636, 0.3149, 0.1818, 0.3149, 0.3636, 0.3149, 0.2727, 0.4724, 0.0, 0.3149, 0.1818, 0.3149, 0.09091, 0.4724, 0.7273, 0.3149, 0.9091, 0.3149, 0.8182, 0.4724, 0.5455, 0.3149, 0.7273, 0.3149, 0.6364, 0.4724, 0.3636, 0.3149, 0.5455, 0.3149, 0.4545, 0.4724])
me_icosphere_009.materials.append(mat_gloss_fish)
me_icosphere_009.update()
me_log_008 = bpy.data.meshes.new('log.008')
me_log_008.from_pydata([(0.5, -0.17, 0.0), (0.474, -0.185, 0.0), (0.474, -0.215, 0.0), (0.5, -0.23, 0.0), (0.526, -0.215, 0.0), (0.526, -0.185, 0.0), (0.5, -0.17, 0.95), (0.474, -0.185, 0.95), (0.474, -0.215, 0.95), (0.5, -0.23, 0.95), (0.526, -0.215, 0.95), (0.526, -0.185, 0.95)], [], [(0, 1, 7, 6), (1, 2, 8, 7), (2, 3, 9, 8), (3, 4, 10, 9), (4, 5, 11, 10), (5, 0, 6, 11), (5, 4, 3, 2, 1, 0), (6, 7, 8, 9, 10, 11)])
me_log_008.polygons.foreach_set('use_smooth', [True] * 8)
me_log_008.materials.append(mat_wood_dark)
me_log_008.update()
me_box_012 = bpy.data.meshes.new('box.012')
me_box_012.from_pydata([(0.44, -0.26, 0.8), (0.56, -0.26, 0.8), (0.44, -0.14, 0.8), (0.56, -0.14, 0.8), (0.44, -0.26, 0.95), (0.56, -0.26, 0.95), (0.44, -0.14, 0.95), (0.56, -0.14, 0.95)], [], [(0, 2, 3, 1), (4, 5, 7, 6), (0, 1, 5, 4), (2, 6, 7, 3), (0, 4, 6, 2), (1, 3, 7, 5)])
me_box_012.materials.append(mat_glow_lamp)
me_box_012.update()
me_box_013 = bpy.data.meshes.new('box.013')
me_box_013.from_pydata([(0.43, -0.27, 0.95), (0.57, -0.27, 0.95), (0.43, -0.13, 0.95), (0.57, -0.13, 0.95), (0.43, -0.27, 0.99), (0.57, -0.27, 0.99), (0.43, -0.13, 0.99), (0.57, -0.13, 0.99)], [], [(0, 2, 3, 1), (4, 5, 7, 6), (0, 1, 5, 4), (2, 6, 7, 3), (0, 4, 6, 2), (1, 3, 7, 5)])
me_box_013.materials.append(mat_metal_iron)
me_box_013.update()
me_snow = bpy.data.meshes.new('snow')
me_snow.from_pydata([(-0.8, -0.1, 0.0), (0.4, -0.1, 0.0), (-0.8, 0.55, 0.0), (0.4, 0.55, 0.0), (-0.8, -0.1, 0.1), (0.4, -0.1, 0.1), (-0.8, 0.55, 0.1), (0.4, 0.55, 0.1)], [], [(0, 2, 3, 1), (4, 5, 7, 6), (0, 1, 5, 4), (2, 6, 7, 3), (0, 4, 6, 2), (1, 3, 7, 5)])
me_snow.polygons.foreach_set('use_smooth', [True] * 6)
me_snow.materials.append(mat_snow_cap)
me_snow.update()
me_pole = bpy.data.meshes.new('pole')
me_pole.from_pydata([(-0.6, 0.325, 0.0), (-0.6217, 0.3125, 0.0), (-0.6217, 0.2875, 0.0), (-0.6, 0.275, 0.0), (-0.5783, 0.2875, 0.0), (-0.5783, 0.3125, 0.0), (-0.6, 0.325, 1.6), (-0.6217, 0.3125, 1.6), (-0.6217, 0.2875, 1.6), (-0.6, 0.275, 1.6), (-0.5783, 0.2875, 1.6), (-0.5783, 0.3125, 1.6)], [], [(0, 1, 7, 6), (1, 2, 8, 7), (2, 3, 9, 8), (3, 4, 10, 9), (4, 5, 11, 10), (5, 0, 6, 11), (5, 4, 3, 2, 1, 0), (6, 7, 8, 9, 10, 11)])
me_pole.polygons.foreach_set('use_smooth', [True] * 8)
me_pole.materials.append(mat_wood_dark)
me_pole.update()
me_pennant = bpy.data.meshes.new('pennant')
me_pennant.from_pydata([(-0.6, 0.3, 1.58), (-0.18, 0.3, 1.46), (-0.6, 0.3, 1.32)], [], [(0, 1, 2), (2, 1, 0)])
me_pennant.materials.append(mat_team_cloth)
me_pennant.update()
me_cone = bpy.data.meshes.new('cone')
me_cone.from_pydata([(-0.6, 0.34, 1.6), (-0.6346, 0.32, 1.6), (-0.6346, 0.28, 1.6), (-0.6, 0.26, 1.6), (-0.5654, 0.28, 1.6), (-0.5654, 0.32, 1.6), (-0.6, 0.3, 1.66)], [], [(0, 1, 6), (1, 2, 6), (2, 3, 6), (3, 4, 6), (4, 5, 6), (5, 0, 6), (5, 4, 3, 2, 1, 0)])
me_cone.materials.append(mat_metal_iron)
me_cone.update()

# ---- objects
ob_box = bpy.data.objects.new('box', me_box)
ob_box_001 = bpy.data.objects.new('box.001', me_box_001)
ob_box_002 = bpy.data.objects.new('box.002', me_box_002)
ob_box_003 = bpy.data.objects.new('box.003', me_box_003)
ob_box_004 = bpy.data.objects.new('box.004', me_box_004)
ob_box_005 = bpy.data.objects.new('box.005', me_box_005)
ob_box_006 = bpy.data.objects.new('box.006', me_box_006)
ob_box_007 = bpy.data.objects.new('box.007', me_box_007)
ob_box_008 = bpy.data.objects.new('box.008', me_box_008)
ob_log = bpy.data.objects.new('log', me_log)
ob_log_001 = bpy.data.objects.new('log.001', me_log_001)
ob_log_002 = bpy.data.objects.new('log.002', me_log_002)
ob_ball = bpy.data.objects.new('ball', me_icosphere)
ob_log_003 = bpy.data.objects.new('log.003', me_log_003)
ob_ball_001 = bpy.data.objects.new('ball.001', me_icosphere_001)
ob_log_004 = bpy.data.objects.new('log.004', me_log_004)
ob_ball_002 = bpy.data.objects.new('ball.002', me_icosphere_002)
ob_log_005 = bpy.data.objects.new('log.005', me_log_005)
ob_ball_003 = bpy.data.objects.new('ball.003', me_icosphere_003)
ob_log_006 = bpy.data.objects.new('log.006', me_log_006)
ob_ball_004 = bpy.data.objects.new('ball.004', me_icosphere_004)
ob_log_007 = bpy.data.objects.new('log.007', me_log_007)
ob_ball_005 = bpy.data.objects.new('ball.005', me_icosphere_005)
ob_torus = bpy.data.objects.new('Torus', me_torus)
ob_torus_001 = bpy.data.objects.new('Torus.001', me_torus_001)
ob_torus_002 = bpy.data.objects.new('Torus.002', me_torus_002)
ob_box_009 = bpy.data.objects.new('box.009', me_box_009)
ob_box_010 = bpy.data.objects.new('box.010', me_box_010)
ob_box_011 = bpy.data.objects.new('box.011', me_box_011)
ob_fish = bpy.data.objects.new('fish', me_icosphere_006)
ob_fish_001 = bpy.data.objects.new('fish.001', me_icosphere_007)
ob_fish_002 = bpy.data.objects.new('fish.002', me_icosphere_008)
ob_fish_003 = bpy.data.objects.new('fish.003', me_icosphere_009)
ob_log_008 = bpy.data.objects.new('log.008', me_log_008)
ob_box_012 = bpy.data.objects.new('box.012', me_box_012)
ob_box_013 = bpy.data.objects.new('box.013', me_box_013)
ob_snow = bpy.data.objects.new('snow', me_snow)
ob_pole = bpy.data.objects.new('pole', me_pole)
ob_pennant = bpy.data.objects.new('pennant', me_pennant)
ob_cone = bpy.data.objects.new('cone', me_cone)

# ---- transforms, parenting, visibility, modifiers, constraints
ob_box.location = (0.004686, -0.2, 0.16)
ob_box.rotation_euler = (0.0, 0.0, 0.02341)
_m = ob_box.modifiers.new('bevel', 'BEVEL')
_m.width = 0.01
_m.width_pct = 0.01
_m.limit_method = 'NONE'
ob_box_001.location = (-0.001741, -0.42, 0.16)
ob_box_001.rotation_euler = (0.0, 0.0, 0.01268)
_m = ob_box_001.modifiers.new('bevel', 'BEVEL')
_m.width = 0.01
_m.width_pct = 0.01
_m.limit_method = 'NONE'
ob_box_002.location = (0.01748, -0.64, 0.16)
ob_box_002.rotation_euler = (0.0, 0.0, 0.001234)
_m = ob_box_002.modifiers.new('bevel', 'BEVEL')
_m.width = 0.01
_m.width_pct = 0.01
_m.limit_method = 'NONE'
ob_box_003.location = (0.009354, -0.86, 0.16)
ob_box_003.rotation_euler = (0.0, 0.0, 0.01368)
_m = ob_box_003.modifiers.new('bevel', 'BEVEL')
_m.width = 0.01
_m.width_pct = 0.01
_m.limit_method = 'NONE'
ob_box_004.location = (0.01433, -1.08, 0.16)
ob_box_004.rotation_euler = (0.0, 0.0, -0.02779)
_m = ob_box_004.modifiers.new('bevel', 'BEVEL')
_m.width = 0.01
_m.width_pct = 0.01
_m.limit_method = 'NONE'
ob_box_005.location = (-0.01323, -1.3, 0.16)
ob_box_005.rotation_euler = (0.0, 0.0, 0.02982)
_m = ob_box_005.modifiers.new('bevel', 'BEVEL')
_m.width = 0.01
_m.width_pct = 0.01
_m.limit_method = 'NONE'
ob_box_006.location = (0.009872, -1.52, 0.16)
ob_box_006.rotation_euler = (0.0, 0.0, -0.01434)
_m = ob_box_006.modifiers.new('bevel', 'BEVEL')
_m.width = 0.01
_m.width_pct = 0.01
_m.limit_method = 'NONE'
ob_box_007.location = (0.009698, -1.74, 0.16)
ob_box_007.rotation_euler = (0.0, 0.0, -0.01985)
_m = ob_box_007.modifiers.new('bevel', 'BEVEL')
_m.width = 0.01
_m.width_pct = 0.01
_m.limit_method = 'NONE'
ob_box_008.location = (-0.005591, -1.96, 0.16)
ob_box_008.rotation_euler = (0.0, 0.0, -0.003545)
_m = ob_box_008.modifiers.new('bevel', 'BEVEL')
_m.width = 0.01
_m.width_pct = 0.01
_m.limit_method = 'NONE'
ob_log.location = (0.0, 0.0, 0.0)
ob_log_001.location = (0.0, 0.0, 0.0)
ob_log_002.location = (0.0, 0.0, 0.0)
ob_ball.location = (-0.47, -0.3, 0.37)
ob_ball.scale = (0.06, 0.06, 0.03)
ob_log_003.location = (0.0, 0.0, 0.0)
ob_ball_001.location = (0.47, -0.3, 0.37)
ob_ball_001.scale = (0.06, 0.06, 0.03)
ob_log_004.location = (0.0, 0.0, 0.0)
ob_ball_002.location = (-0.47, -1.1, 0.37)
ob_ball_002.scale = (0.06, 0.06, 0.03)
ob_log_005.location = (0.0, 0.0, 0.0)
ob_ball_003.location = (0.47, -1.1, 0.37)
ob_ball_003.scale = (0.06, 0.06, 0.03)
ob_log_006.location = (0.0, 0.0, 0.0)
ob_ball_004.location = (-0.47, -1.9, 0.37)
ob_ball_004.scale = (0.06, 0.06, 0.03)
ob_log_007.location = (0.0, 0.0, 0.0)
ob_ball_005.location = (0.47, -1.9, 0.37)
ob_ball_005.scale = (0.06, 0.06, 0.03)
ob_torus.location = (-0.2, -1.6, 0.2)
ob_torus_001.location = (-0.2, -1.6, 0.23)
ob_torus_002.location = (-0.2, -1.6, 0.26)
ob_box_009.location = (0.0, 0.0, 0.0)
_m = ob_box_009.modifiers.new('bevel', 'BEVEL')
_m.width = 0.02
_m.width_pct = 0.02
_m.limit_method = 'NONE'
ob_box_010.location = (0.0, 0.0, 0.0)
ob_box_011.location = (0.0, 0.0, 0.0)
ob_fish.location = (0.64, 0.3366, 0.4)
ob_fish.scale = (0.11, 0.035, 0.022)
ob_fish_001.location = (0.74, 0.3221, 0.4)
ob_fish_001.scale = (0.11, 0.035, 0.022)
ob_fish_002.location = (0.84, 0.3812, 0.4)
ob_fish_002.scale = (0.11, 0.035, 0.022)
ob_fish_003.location = (0.94, 0.4035, 0.4)
ob_fish_003.scale = (0.11, 0.035, 0.022)
ob_log_008.location = (0.0, 0.0, 0.0)
ob_box_012.location = (0.0, 0.0, 0.0)
_m = ob_box_012.modifiers.new('bevel', 'BEVEL')
_m.width = 0.012
_m.width_pct = 0.012
_m.limit_method = 'NONE'
ob_box_013.location = (0.0, 0.0, 0.0)
ob_snow.location = (0.0, 0.0, 0.0)
_m = ob_snow.modifiers.new('bevel', 'BEVEL')
_m.width = 0.045
_m.width_pct = 0.045
_m.segments = 2
_m.limit_method = 'NONE'
ob_pole.location = (0.0, 0.0, 0.0)
ob_pennant.location = (0.0, 0.0, 0.0)
ob_cone.location = (0.0, 0.0, 0.0)

# ---- collection membership
scene.collection.objects.link(ob_box)
scene.collection.objects.link(ob_box_001)
scene.collection.objects.link(ob_box_002)
scene.collection.objects.link(ob_box_003)
scene.collection.objects.link(ob_box_004)
scene.collection.objects.link(ob_box_005)
scene.collection.objects.link(ob_box_006)
scene.collection.objects.link(ob_box_007)
scene.collection.objects.link(ob_box_008)
scene.collection.objects.link(ob_log)
scene.collection.objects.link(ob_log_001)
scene.collection.objects.link(ob_log_002)
scene.collection.objects.link(ob_ball)
scene.collection.objects.link(ob_log_003)
scene.collection.objects.link(ob_ball_001)
scene.collection.objects.link(ob_log_004)
scene.collection.objects.link(ob_ball_002)
scene.collection.objects.link(ob_log_005)
scene.collection.objects.link(ob_ball_003)
scene.collection.objects.link(ob_log_006)
scene.collection.objects.link(ob_ball_004)
scene.collection.objects.link(ob_log_007)
scene.collection.objects.link(ob_ball_005)
scene.collection.objects.link(ob_torus)
scene.collection.objects.link(ob_torus_001)
scene.collection.objects.link(ob_torus_002)
scene.collection.objects.link(ob_box_009)
scene.collection.objects.link(ob_box_010)
scene.collection.objects.link(ob_box_011)
scene.collection.objects.link(ob_fish)
scene.collection.objects.link(ob_fish_001)
scene.collection.objects.link(ob_fish_002)
scene.collection.objects.link(ob_fish_003)
scene.collection.objects.link(ob_log_008)
scene.collection.objects.link(ob_box_012)
scene.collection.objects.link(ob_box_013)
scene.collection.objects.link(ob_snow)
scene.collection.objects.link(ob_pole)
scene.collection.objects.link(ob_pennant)
scene.collection.objects.link(ob_cone)

# ---- scene / render settings (as saved in the file)
scene.frame_start = 1; scene.frame_end = 250; scene.frame_set(1)
scene.render.engine = 'BLENDER_EEVEE_NEXT'
scene.render.bake_bias = 0.0
scene.render.bake_samples = 0
scene.render.compositor_device = 'GPU'
scene.eevee.use_volume_custom_range = False
scene.eevee.fast_gi_thickness_near = 0.1
scene.eevee.fast_gi_thickness_far = 0.0
scene.eevee.ray_tracing_options.screen_trace_thickness = 0.1
bpy.context.view_layer.update()

# ---- added for rendering (the .blend has no active camera and no usable light): camera, sun + grey world if the file has none
cam_auto = bpy.data.cameras.new('AutoCamera')
cam_auto.lens = 50.0
cam_auto.sensor_width = 36.0
cam_auto.clip_end = 1000.0
ob_auto_camera = bpy.data.objects.new('AutoCamera', cam_auto)
scene.collection.objects.link(ob_auto_camera)
ob_auto_camera.location = (3.52292, -4.82447, 3.55298)
ob_auto_camera.rotation_euler = (1.09748, -7.21219e-08, 0.694738)
scene.camera = ob_auto_camera
light_auto_sun = bpy.data.lights.new('AutoSun', 'SUN')
light_auto_sun.energy = 3.0
light_auto_sun.angle = 0.0523599
ob_auto_sun = bpy.data.objects.new('AutoSun', light_auto_sun)
scene.collection.objects.link(ob_auto_sun)
ob_auto_sun.rotation_euler = (0.872665, 0.174533, 0.523599)
if scene.world is None:
    world_auto = bpy.data.worlds.new('AutoWorld')
    world_auto.color = (0.3, 0.3, 0.3)
    scene.world = world_auto
bpy.context.view_layer.update()
